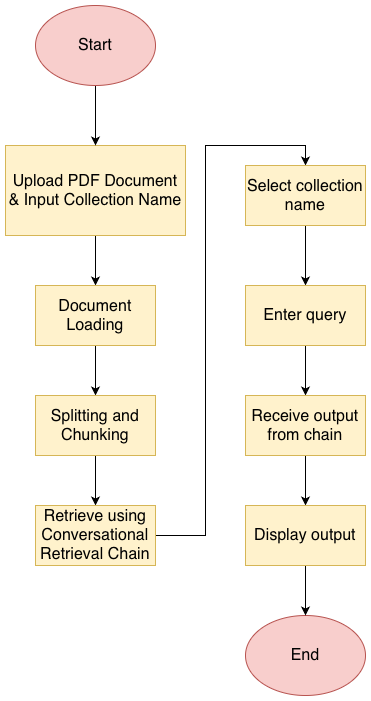

The diagram above was exported from draw.io. Its source (the exported page's mxGraphModel, read from the mxfile embedded in the PNG):
<mxGraphModel dx="1018" dy="697" grid="1" gridSize="10" guides="1" tooltips="1" connect="1" arrows="1" fold="1" page="1" pageScale="1" pageWidth="827" pageHeight="1169" math="0" shadow="0">
  <root>
    <mxCell id="0" />
    <mxCell id="1" parent="0" />
    <mxCell id="etiPZbQd0Z_pLzFK6ccs-1" style="edgeStyle=orthogonalEdgeStyle;rounded=0;orthogonalLoop=1;jettySize=auto;html=1;entryX=0.5;entryY=0;entryDx=0;entryDy=0;" edge="1" parent="1" source="etiPZbQd0Z_pLzFK6ccs-2" target="etiPZbQd0Z_pLzFK6ccs-6">
      <mxGeometry relative="1" as="geometry" />
    </mxCell>
    <mxCell id="etiPZbQd0Z_pLzFK6ccs-2" value="Upload PDF Document &amp;amp; Input Collection Name" style="rounded=0;whiteSpace=wrap;html=1;fontSize=16;fillColor=#fff2cc;strokeColor=#d6b656;" vertex="1" parent="1">
      <mxGeometry x="250" y="370" width="180" height="90" as="geometry" />
    </mxCell>
    <mxCell id="etiPZbQd0Z_pLzFK6ccs-3" style="edgeStyle=orthogonalEdgeStyle;rounded=0;orthogonalLoop=1;jettySize=auto;html=1;" edge="1" parent="1" source="etiPZbQd0Z_pLzFK6ccs-4" target="etiPZbQd0Z_pLzFK6ccs-2">
      <mxGeometry relative="1" as="geometry" />
    </mxCell>
    <mxCell id="etiPZbQd0Z_pLzFK6ccs-4" value="Start" style="ellipse;whiteSpace=wrap;html=1;fontSize=16;fillColor=#f8cecc;strokeColor=#b85450;" vertex="1" parent="1">
      <mxGeometry x="280" y="230" width="120" height="80" as="geometry" />
    </mxCell>
    <mxCell id="etiPZbQd0Z_pLzFK6ccs-5" style="edgeStyle=orthogonalEdgeStyle;rounded=0;orthogonalLoop=1;jettySize=auto;html=1;entryX=0.5;entryY=0;entryDx=0;entryDy=0;" edge="1" parent="1" source="etiPZbQd0Z_pLzFK6ccs-6" target="etiPZbQd0Z_pLzFK6ccs-9">
      <mxGeometry relative="1" as="geometry" />
    </mxCell>
    <mxCell id="etiPZbQd0Z_pLzFK6ccs-6" value="Document Loading" style="rounded=0;whiteSpace=wrap;html=1;fontSize=16;fillColor=#fff2cc;strokeColor=#d6b656;" vertex="1" parent="1">
      <mxGeometry x="280" y="510" width="120" height="60" as="geometry" />
    </mxCell>
    <mxCell id="etiPZbQd0Z_pLzFK6ccs-7" value="End" style="ellipse;whiteSpace=wrap;html=1;fontSize=16;fillColor=#f8cecc;strokeColor=#b85450;" vertex="1" parent="1">
      <mxGeometry x="490" y="840" width="120" height="80" as="geometry" />
    </mxCell>
    <mxCell id="etiPZbQd0Z_pLzFK6ccs-8" style="edgeStyle=orthogonalEdgeStyle;rounded=0;orthogonalLoop=1;jettySize=auto;html=1;entryX=0.5;entryY=0;entryDx=0;entryDy=0;" edge="1" parent="1" source="etiPZbQd0Z_pLzFK6ccs-9" target="etiPZbQd0Z_pLzFK6ccs-12">
      <mxGeometry relative="1" as="geometry" />
    </mxCell>
    <mxCell id="etiPZbQd0Z_pLzFK6ccs-9" value="Splitting and Chunking" style="rounded=0;whiteSpace=wrap;html=1;fontSize=16;fillColor=#fff2cc;strokeColor=#d6b656;" vertex="1" parent="1">
      <mxGeometry x="280" y="620" width="120" height="60" as="geometry" />
    </mxCell>
    <mxCell id="ANGstv9sOnUS5blWOA23-1" style="edgeStyle=orthogonalEdgeStyle;rounded=0;orthogonalLoop=1;jettySize=auto;html=1;entryX=0.5;entryY=0;entryDx=0;entryDy=0;" edge="1" parent="1" source="etiPZbQd0Z_pLzFK6ccs-12" target="etiPZbQd0Z_pLzFK6ccs-13">
      <mxGeometry relative="1" as="geometry">
        <Array as="points">
          <mxPoint x="450" y="760" />
          <mxPoint x="450" y="370" />
          <mxPoint x="550" y="370" />
        </Array>
      </mxGeometry>
    </mxCell>
    <mxCell id="etiPZbQd0Z_pLzFK6ccs-12" value="Retrieve using Conversational Retrieval Chain" style="rounded=0;whiteSpace=wrap;html=1;fontSize=16;fillColor=#fff2cc;strokeColor=#d6b656;" vertex="1" parent="1">
      <mxGeometry x="280" y="730" width="120" height="60" as="geometry" />
    </mxCell>
    <mxCell id="ANGstv9sOnUS5blWOA23-2" style="edgeStyle=orthogonalEdgeStyle;rounded=0;orthogonalLoop=1;jettySize=auto;html=1;entryX=0.5;entryY=0;entryDx=0;entryDy=0;" edge="1" parent="1" source="etiPZbQd0Z_pLzFK6ccs-13" target="etiPZbQd0Z_pLzFK6ccs-14">
      <mxGeometry relative="1" as="geometry" />
    </mxCell>
    <mxCell id="etiPZbQd0Z_pLzFK6ccs-13" value="Select collection name" style="rounded=0;whiteSpace=wrap;html=1;fontSize=16;fillColor=#fff2cc;strokeColor=#d6b656;" vertex="1" parent="1">
      <mxGeometry x="490" y="390" width="120" height="60" as="geometry" />
    </mxCell>
    <mxCell id="B8KAaehXFPZh2FZfhSNj-2" style="edgeStyle=orthogonalEdgeStyle;rounded=0;orthogonalLoop=1;jettySize=auto;html=1;entryX=0.5;entryY=0;entryDx=0;entryDy=0;" edge="1" parent="1" source="etiPZbQd0Z_pLzFK6ccs-14" target="ANGstv9sOnUS5blWOA23-3">
      <mxGeometry relative="1" as="geometry" />
    </mxCell>
    <mxCell id="etiPZbQd0Z_pLzFK6ccs-14" value="Enter query" style="rounded=0;whiteSpace=wrap;html=1;fontSize=16;fillColor=#fff2cc;strokeColor=#d6b656;" vertex="1" parent="1">
      <mxGeometry x="490" y="510" width="120" height="60" as="geometry" />
    </mxCell>
    <mxCell id="B8KAaehXFPZh2FZfhSNj-3" style="edgeStyle=orthogonalEdgeStyle;rounded=0;orthogonalLoop=1;jettySize=auto;html=1;entryX=0.5;entryY=0;entryDx=0;entryDy=0;" edge="1" parent="1" source="ANGstv9sOnUS5blWOA23-3" target="B8KAaehXFPZh2FZfhSNj-1">
      <mxGeometry relative="1" as="geometry" />
    </mxCell>
    <mxCell id="ANGstv9sOnUS5blWOA23-3" value="Receive output from chain" style="rounded=0;whiteSpace=wrap;html=1;fontSize=16;fillColor=#fff2cc;strokeColor=#d6b656;" vertex="1" parent="1">
      <mxGeometry x="490" y="620" width="120" height="60" as="geometry" />
    </mxCell>
    <mxCell id="B8KAaehXFPZh2FZfhSNj-4" style="edgeStyle=orthogonalEdgeStyle;rounded=0;orthogonalLoop=1;jettySize=auto;html=1;entryX=0.5;entryY=0;entryDx=0;entryDy=0;" edge="1" parent="1" source="B8KAaehXFPZh2FZfhSNj-1" target="etiPZbQd0Z_pLzFK6ccs-7">
      <mxGeometry relative="1" as="geometry" />
    </mxCell>
    <mxCell id="B8KAaehXFPZh2FZfhSNj-1" value="Display output" style="rounded=0;whiteSpace=wrap;html=1;fontSize=16;fillColor=#fff2cc;strokeColor=#d6b656;" vertex="1" parent="1">
      <mxGeometry x="490" y="730" width="120" height="60" as="geometry" />
    </mxCell>
  </root>
</mxGraphModel>